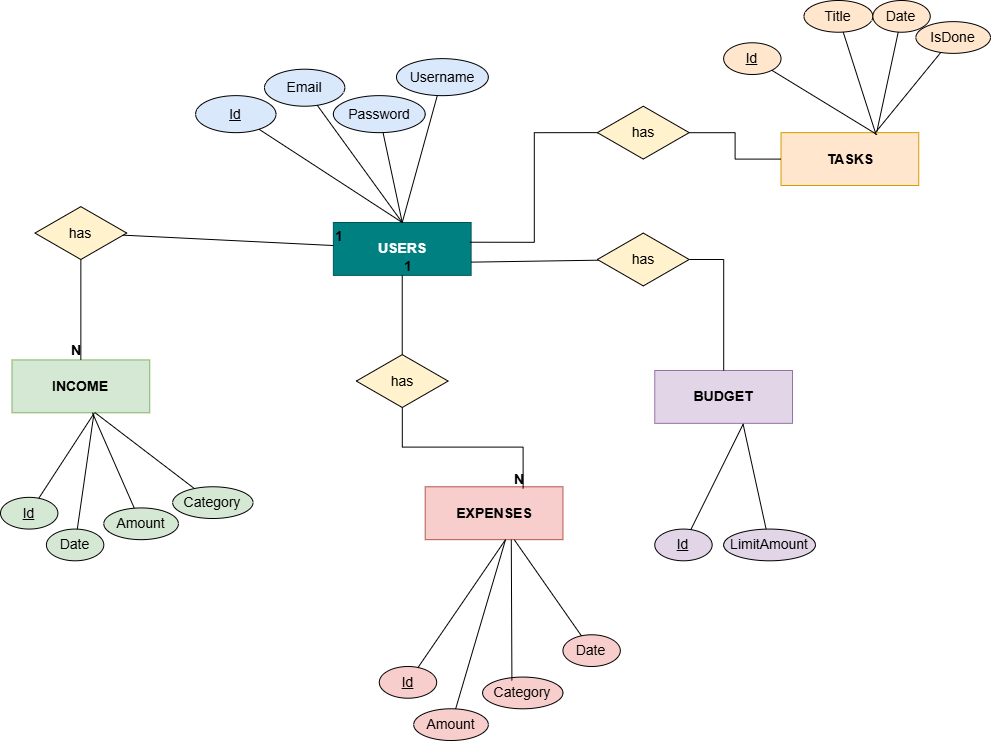

The diagram above was exported from draw.io. Its source (the exported page's mxGraphModel, read from the mxfile embedded in the PNG):
<mxGraphModel dx="1548" dy="994" grid="1" gridSize="10" guides="1" tooltips="1" connect="1" arrows="1" fold="1" page="1" pageScale="1" pageWidth="1100" pageHeight="850" math="0" shadow="0">
  <root>
    <mxCell id="0" />
    <mxCell id="1" parent="0" />
    <mxCell id="M5E-sdGiLLvIKEzVL-GN-82" connectable="0" parent="1" style="group;fontSize=14;" value="" vertex="1">
      <mxGeometry height="740" width="990" x="10" y="40" as="geometry" />
    </mxCell>
    <mxCell id="2" parent="M5E-sdGiLLvIKEzVL-GN-82" style="rounded=0;whiteSpace=wrap;html=1;fillColor=#008080;fontColor=#ffffff;strokeColor=#005555;fontSize=14;fontStyle=1;" value="USERS" vertex="1">
      <mxGeometry height="52.85714285714286" width="137.73913043478262" x="332.8695652173913" y="222" as="geometry" />
    </mxCell>
    <mxCell id="3" parent="M5E-sdGiLLvIKEzVL-GN-82" style="ellipse;whiteSpace=wrap;html=1;fillColor=#dae8fc;fontSize=14;fontStyle=4;" value="Id" vertex="1">
      <mxGeometry height="37" width="80.34782608695653" x="195.1304347826087" y="95.14285714285714" as="geometry" />
    </mxCell>
    <mxCell id="4" parent="M5E-sdGiLLvIKEzVL-GN-82" style="ellipse;whiteSpace=wrap;html=1;fillColor=#dae8fc;fontSize=14;" value="Email" vertex="1">
      <mxGeometry height="37" width="80.34782608695653" x="264" y="68.71428571428572" as="geometry" />
    </mxCell>
    <mxCell id="5" parent="M5E-sdGiLLvIKEzVL-GN-82" style="ellipse;whiteSpace=wrap;html=1;fillColor=#dae8fc;fontSize=14;" value="Username" vertex="1">
      <mxGeometry height="37" width="91.82608695652175" x="396" y="58.142857142857146" as="geometry" />
    </mxCell>
    <mxCell id="6" parent="M5E-sdGiLLvIKEzVL-GN-82" style="ellipse;whiteSpace=wrap;html=1;fillColor=#dae8fc;fontSize=14;" value="Password" vertex="1">
      <mxGeometry height="37" width="91.82608695652175" x="332.8695652173913" y="95.14285714285714" as="geometry" />
    </mxCell>
    <mxCell id="7" edge="1" parent="M5E-sdGiLLvIKEzVL-GN-82" source="3" style="endArrow=none;endFill=0;entryX=0.5;entryY=0;entryDx=0;entryDy=0;fontSize=14;" target="2">
      <mxGeometry relative="1" as="geometry">
        <mxPoint x="401.7391304347826" y="52.85714285714286" as="targetPoint" />
      </mxGeometry>
    </mxCell>
    <mxCell id="8" edge="1" parent="M5E-sdGiLLvIKEzVL-GN-82" source="4" style="endArrow=none;endFill=0;entryX=0.5;entryY=0;entryDx=0;entryDy=0;fontSize=14;" target="2">
      <mxGeometry relative="1" as="geometry" />
    </mxCell>
    <mxCell id="9" edge="1" parent="M5E-sdGiLLvIKEzVL-GN-82" source="5" style="endArrow=none;endFill=0;entryX=0.5;entryY=0;entryDx=0;entryDy=0;fontSize=14;" target="2">
      <mxGeometry relative="1" as="geometry" />
    </mxCell>
    <mxCell id="10" edge="1" parent="M5E-sdGiLLvIKEzVL-GN-82" source="6" style="endArrow=none;endFill=0;entryX=0.5;entryY=0;entryDx=0;entryDy=0;fontSize=14;" target="2">
      <mxGeometry relative="1" as="geometry">
        <mxPoint x="401.7391304347826" y="211.42857142857144" as="targetPoint" />
      </mxGeometry>
    </mxCell>
    <mxCell id="11" parent="M5E-sdGiLLvIKEzVL-GN-82" style="rhombus;whiteSpace=wrap;html=1;fillColor=#fff2cc;fontSize=14;" value="has" vertex="1">
      <mxGeometry height="52.85714285714286" width="91.82608695652175" x="34.434782608695656" y="206.14285714285714" as="geometry" />
    </mxCell>
    <mxCell id="12" parent="M5E-sdGiLLvIKEzVL-GN-82" style="rounded=0;whiteSpace=wrap;html=1;fillColor=#d5e8d4;strokeColor=#82b366;fontSize=14;fontStyle=1;" value="INCOME" vertex="1">
      <mxGeometry height="52.85714285714286" width="137.73913043478262" x="11.478260869565219" y="359.42857142857144" as="geometry" />
    </mxCell>
    <mxCell id="13" parent="M5E-sdGiLLvIKEzVL-GN-82" style="ellipse;whiteSpace=wrap;html=1;fillColor=#d5e8d4;fontSize=14;fontStyle=4;" value="Id" vertex="1">
      <mxGeometry height="31.714285714285715" width="57.391304347826086" y="496.8571428571429" as="geometry" />
    </mxCell>
    <mxCell id="14" parent="M5E-sdGiLLvIKEzVL-GN-82" style="ellipse;whiteSpace=wrap;html=1;fillColor=#d5e8d4;fontSize=14;" value="Amount" vertex="1">
      <mxGeometry height="31.714285714285715" width="74.60869565217392" x="103.30434782608695" y="507.42857142857144" as="geometry" />
    </mxCell>
    <mxCell id="15" parent="M5E-sdGiLLvIKEzVL-GN-82" style="ellipse;whiteSpace=wrap;html=1;fillColor=#d5e8d4;fontSize=14;" value="Category" vertex="1">
      <mxGeometry height="31.714285714285715" width="80.34782608695653" x="172.17391304347828" y="486.2857142857143" as="geometry" />
    </mxCell>
    <mxCell id="16" parent="M5E-sdGiLLvIKEzVL-GN-82" style="ellipse;whiteSpace=wrap;html=1;fillColor=#d5e8d4;fontSize=14;" value="Date" vertex="1">
      <mxGeometry height="31.714285714285715" width="57.391304347826086" x="45.913043478260875" y="528.5714285714286" as="geometry" />
    </mxCell>
    <mxCell id="17" edge="1" parent="M5E-sdGiLLvIKEzVL-GN-82" source="2" style="endArrow=none;endFill=0;fontSize=14;" target="11">
      <mxGeometry relative="1" as="geometry" />
    </mxCell>
    <mxCell id="23" connectable="0" parent="17" style="resizable=0;html=1;align=left;verticalAlign=bottom;fontSize=14;fontStyle=1;" value="1" vertex="1">
      <mxGeometry relative="1" x="-1" as="geometry">
        <mxPoint as="offset" />
      </mxGeometry>
    </mxCell>
    <mxCell id="18" edge="1" parent="M5E-sdGiLLvIKEzVL-GN-82" source="11" style="endArrow=none;endFill=0;fontSize=14;" target="12">
      <mxGeometry relative="1" as="geometry" />
    </mxCell>
    <mxCell id="24" connectable="0" parent="18" style="resizable=0;html=1;align=right;verticalAlign=bottom;fontSize=14;fontStyle=1;" value="N" vertex="1">
      <mxGeometry relative="1" x="1" as="geometry">
        <mxPoint as="offset" />
      </mxGeometry>
    </mxCell>
    <mxCell id="19" edge="1" parent="M5E-sdGiLLvIKEzVL-GN-82" source="13" style="endArrow=none;endFill=0;entryX=0.598;entryY=1.002;entryDx=0;entryDy=0;entryPerimeter=0;fontSize=14;" target="12">
      <mxGeometry relative="1" as="geometry" />
    </mxCell>
    <mxCell id="20" edge="1" parent="M5E-sdGiLLvIKEzVL-GN-82" source="14" style="endArrow=none;endFill=0;fontSize=14;" target="12">
      <mxGeometry relative="1" as="geometry" />
    </mxCell>
    <mxCell id="21" edge="1" parent="M5E-sdGiLLvIKEzVL-GN-82" source="15" style="endArrow=none;endFill=0;entryX=0.601;entryY=0.994;entryDx=0;entryDy=0;entryPerimeter=0;fontSize=14;" target="12">
      <mxGeometry relative="1" as="geometry" />
    </mxCell>
    <mxCell id="22" edge="1" parent="M5E-sdGiLLvIKEzVL-GN-82" source="16" style="endArrow=none;endFill=0;entryX=0.594;entryY=1.032;entryDx=0;entryDy=0;entryPerimeter=0;fontSize=14;" target="12">
      <mxGeometry relative="1" as="geometry" />
    </mxCell>
    <mxCell id="30" parent="M5E-sdGiLLvIKEzVL-GN-82" style="rhombus;whiteSpace=wrap;html=1;fillColor=#fff2cc;fontSize=14;" value="has" vertex="1">
      <mxGeometry height="52.85714285714286" width="91.82608695652175" x="355.82608695652175" y="354.14285714285717" as="geometry" />
    </mxCell>
    <mxCell id="31" parent="M5E-sdGiLLvIKEzVL-GN-82" style="rounded=0;whiteSpace=wrap;html=1;fillColor=#f8cecc;strokeColor=#b85450;fontSize=14;fontStyle=1;" value="EXPENSES" vertex="1">
      <mxGeometry height="52.85714285714286" width="137.73913043478262" x="424.69565217391306" y="486.2857142857143" as="geometry" />
    </mxCell>
    <mxCell id="32" parent="M5E-sdGiLLvIKEzVL-GN-82" style="ellipse;whiteSpace=wrap;html=1;fillColor=#f8cecc;fontSize=14;fontStyle=4;" value="Id" vertex="1">
      <mxGeometry height="31.714285714285715" width="57.391304347826086" x="378.7826086956522" y="666" as="geometry" />
    </mxCell>
    <mxCell id="33" parent="M5E-sdGiLLvIKEzVL-GN-82" style="ellipse;whiteSpace=wrap;html=1;fillColor=#f8cecc;fontSize=14;" value="Amount" vertex="1">
      <mxGeometry height="31.714285714285715" width="74.60869565217392" x="413.2173913043478" y="708.2857142857143" as="geometry" />
    </mxCell>
    <mxCell id="34" parent="M5E-sdGiLLvIKEzVL-GN-82" style="ellipse;whiteSpace=wrap;html=1;fillColor=#f8cecc;fontSize=14;" value="Category" vertex="1">
      <mxGeometry height="31.714285714285715" width="80.34782608695653" x="482.0869565217391" y="676.5714285714286" as="geometry" />
    </mxCell>
    <mxCell id="35" parent="M5E-sdGiLLvIKEzVL-GN-82" style="ellipse;whiteSpace=wrap;html=1;fillColor=#f8cecc;fontSize=14;" value="Date" vertex="1">
      <mxGeometry height="31.714285714285715" width="57.391304347826086" x="562.4347826086956" y="634.2857142857143" as="geometry" />
    </mxCell>
    <mxCell id="36" edge="1" parent="M5E-sdGiLLvIKEzVL-GN-82" source="2" style="endArrow=none;endFill=0;fontSize=14;" target="30">
      <mxGeometry relative="1" as="geometry" />
    </mxCell>
    <mxCell id="42" connectable="0" parent="36" style="resizable=0;html=1;align=left;verticalAlign=bottom;fontSize=14;fontStyle=1;" value="1" vertex="1">
      <mxGeometry relative="1" x="-1" as="geometry">
        <mxPoint as="offset" />
      </mxGeometry>
    </mxCell>
    <mxCell id="37" edge="1" parent="M5E-sdGiLLvIKEzVL-GN-82" source="30" style="endArrow=none;endFill=0;entryX=0.711;entryY=0.03;entryDx=0;entryDy=0;entryPerimeter=0;edgeStyle=orthogonalEdgeStyle;rounded=0;curved=0;fontSize=14;" target="31">
      <mxGeometry relative="1" as="geometry" />
    </mxCell>
    <mxCell id="43" connectable="0" parent="37" style="resizable=0;html=1;align=right;verticalAlign=bottom;fontSize=14;fontStyle=1;" value="N" vertex="1">
      <mxGeometry relative="1" x="1" as="geometry">
        <mxPoint as="offset" />
      </mxGeometry>
    </mxCell>
    <mxCell id="38" edge="1" parent="M5E-sdGiLLvIKEzVL-GN-82" source="32" style="endArrow=none;endFill=0;fontSize=14;">
      <mxGeometry relative="1" as="geometry">
        <mxPoint x="505.04347826086956" y="539.1428571428571" as="targetPoint" />
      </mxGeometry>
    </mxCell>
    <mxCell id="39" edge="1" parent="M5E-sdGiLLvIKEzVL-GN-82" source="33" style="endArrow=none;endFill=0;fontSize=14;">
      <mxGeometry relative="1" as="geometry">
        <mxPoint x="505.04347826086956" y="539.1428571428571" as="targetPoint" />
      </mxGeometry>
    </mxCell>
    <mxCell id="40" edge="1" parent="M5E-sdGiLLvIKEzVL-GN-82" source="34" style="shape=table;startSize=30;container=1;collapsible=0;childLayout=tableLayout;fixedRows=1;rowLines=0;fontStyle=1;align=center;resizeLast=1;fillColor=#f8cecc;strokeColor=#b85450;fontSize=14;" target="31">
      <mxGeometry relative="1" as="geometry" />
    </mxCell>
    <mxCell id="41" edge="1" parent="M5E-sdGiLLvIKEzVL-GN-82" source="35" style="endArrow=none;endFill=0;entryX=0.647;entryY=1.002;entryDx=0;entryDy=0;entryPerimeter=0;fontSize=14;" target="31">
      <mxGeometry relative="1" as="geometry" />
    </mxCell>
    <mxCell id="50" parent="M5E-sdGiLLvIKEzVL-GN-82" style="rhombus;whiteSpace=wrap;html=1;fillColor=#fff2cc;fontSize=14;" value="has" vertex="1">
      <mxGeometry height="52.85714285714286" width="91.82608695652175" x="596.8695652173914" y="232.57142857142858" as="geometry" />
    </mxCell>
    <mxCell id="51" parent="M5E-sdGiLLvIKEzVL-GN-82" style="rounded=0;whiteSpace=wrap;html=1;fillColor=#e1d5e7;strokeColor=#9673a6;fontSize=14;fontStyle=1;" value="BUDGET" vertex="1">
      <mxGeometry height="52.85714285714286" width="137.73913043478262" x="654.2608695652174" y="370" as="geometry" />
    </mxCell>
    <mxCell id="52" parent="M5E-sdGiLLvIKEzVL-GN-82" style="ellipse;whiteSpace=wrap;html=1;fillColor=#e1d5e7;fontSize=14;fontStyle=4;" value="Id" vertex="1">
      <mxGeometry height="31.714285714285715" width="57.391304347826086" x="654.2608695652174" y="528.5714285714286" as="geometry" />
    </mxCell>
    <mxCell id="53" parent="M5E-sdGiLLvIKEzVL-GN-82" style="ellipse;whiteSpace=wrap;html=1;fillColor=#e1d5e7;fontSize=14;" value="LimitAmount" vertex="1">
      <mxGeometry height="31.714285714285715" width="91.82608695652175" x="723.1304347826087" y="528.5714285714286" as="geometry" />
    </mxCell>
    <mxCell id="54" edge="1" parent="M5E-sdGiLLvIKEzVL-GN-82" source="2" style="endArrow=none;endFill=0;exitX=1;exitY=0.75;exitDx=0;exitDy=0;fontSize=14;" target="50">
      <mxGeometry relative="1" as="geometry" />
    </mxCell>
    <mxCell id="55" edge="1" parent="M5E-sdGiLLvIKEzVL-GN-82" source="50" style="endArrow=none;endFill=0;exitX=1;exitY=0.5;exitDx=0;exitDy=0;edgeStyle=orthogonalEdgeStyle;rounded=0;curved=0;fontSize=14;" target="51">
      <mxGeometry relative="1" as="geometry" />
    </mxCell>
    <mxCell id="56" edge="1" parent="M5E-sdGiLLvIKEzVL-GN-82" source="52" style="endArrow=none;endFill=0;entryX=0.641;entryY=1.019;entryDx=0;entryDy=0;entryPerimeter=0;fontSize=14;" target="51">
      <mxGeometry relative="1" as="geometry">
        <mxPoint x="895.304347826087" y="317.14285714285717" as="targetPoint" />
      </mxGeometry>
    </mxCell>
    <mxCell id="57" edge="1" parent="M5E-sdGiLLvIKEzVL-GN-82" source="53" style="endArrow=none;endFill=0;entryX=0.641;entryY=1.01;entryDx=0;entryDy=0;entryPerimeter=0;fontSize=14;" target="51">
      <mxGeometry relative="1" as="geometry" />
    </mxCell>
    <mxCell id="60" parent="M5E-sdGiLLvIKEzVL-GN-82" style="rhombus;whiteSpace=wrap;html=1;fillColor=#fff2cc;fontSize=14;" value="has" vertex="1">
      <mxGeometry height="52.85714285714286" width="91.82608695652175" x="596.8695652173914" y="105.71428571428572" as="geometry" />
    </mxCell>
    <mxCell id="61" parent="M5E-sdGiLLvIKEzVL-GN-82" style="rounded=0;whiteSpace=wrap;html=1;fillColor=#ffe6cc;strokeColor=#d79b00;fontSize=14;fontStyle=1;" value="TASKS" vertex="1">
      <mxGeometry height="52.85714285714286" width="137.73913043478262" x="780.5217391304348" y="132.14285714285714" as="geometry" />
    </mxCell>
    <mxCell id="62" parent="M5E-sdGiLLvIKEzVL-GN-82" style="ellipse;whiteSpace=wrap;html=1;fillColor=#ffe6cc;fontSize=14;fontStyle=4;" value="Id" vertex="1">
      <mxGeometry height="31.714285714285715" width="57.391304347826086" x="723.1304347826087" y="42.285714285714285" as="geometry" />
    </mxCell>
    <mxCell id="63" parent="M5E-sdGiLLvIKEzVL-GN-82" style="ellipse;whiteSpace=wrap;html=1;fillColor=#ffe6cc;fontSize=14;" value="Title" vertex="1">
      <mxGeometry height="31.714285714285715" width="68.86956521739131" x="803.4782608695652" as="geometry" />
    </mxCell>
    <mxCell id="64" parent="M5E-sdGiLLvIKEzVL-GN-82" style="ellipse;whiteSpace=wrap;html=1;fillColor=#ffe6cc;fontSize=14;" value="IsDone" vertex="1">
      <mxGeometry height="31.714285714285715" width="74.60869565217392" x="915.3913043478261" y="21.142857142857142" as="geometry" />
    </mxCell>
    <mxCell id="65" parent="M5E-sdGiLLvIKEzVL-GN-82" style="ellipse;whiteSpace=wrap;html=1;fillColor=#ffe6cc;fontSize=14;" value="Date" vertex="1">
      <mxGeometry height="31.714285714285715" width="57.391304347826086" x="872.3478260869565" as="geometry" />
    </mxCell>
    <mxCell id="66" edge="1" parent="M5E-sdGiLLvIKEzVL-GN-82" source="2" style="endArrow=none;endFill=0;rounded=0;edgeStyle=orthogonalEdgeStyle;entryX=0;entryY=0.5;entryDx=0;entryDy=0;exitX=0.991;exitY=0.373;exitDx=0;exitDy=0;exitPerimeter=0;fontSize=14;" target="60">
      <mxGeometry relative="1" as="geometry">
        <mxPoint x="413.2173913043478" y="185.03020408163258" as="sourcePoint" />
        <mxPoint x="585.3913043478261" y="105.71428571428572" as="targetPoint" />
      </mxGeometry>
    </mxCell>
    <mxCell id="67" edge="1" parent="M5E-sdGiLLvIKEzVL-GN-82" source="60" style="endArrow=none;endFill=0;edgeStyle=orthogonalEdgeStyle;rounded=0;curved=0;fontSize=14;" target="61">
      <mxGeometry relative="1" as="geometry" />
    </mxCell>
    <mxCell id="68" edge="1" parent="M5E-sdGiLLvIKEzVL-GN-82" source="62" style="endArrow=none;endFill=0;entryX=0.697;entryY=0.037;entryDx=0;entryDy=0;entryPerimeter=0;fontSize=14;" target="61">
      <mxGeometry relative="1" as="geometry">
        <mxPoint x="837.9130434782609" y="126.85714285714286" as="targetPoint" />
      </mxGeometry>
    </mxCell>
    <mxCell id="69" edge="1" parent="M5E-sdGiLLvIKEzVL-GN-82" source="63" style="endArrow=none;endFill=0;entryX=0.69;entryY=0.038;entryDx=0;entryDy=0;entryPerimeter=0;fontSize=14;" target="61">
      <mxGeometry relative="1" as="geometry" />
    </mxCell>
    <mxCell id="70" edge="1" parent="M5E-sdGiLLvIKEzVL-GN-82" source="64" style="endArrow=none;endFill=0;entryX=0.68;entryY=0.015;entryDx=0;entryDy=0;entryPerimeter=0;fontSize=14;" target="61">
      <mxGeometry relative="1" as="geometry" />
    </mxCell>
    <mxCell id="71" edge="1" parent="M5E-sdGiLLvIKEzVL-GN-82" source="65" style="endArrow=none;endFill=0;entryX=0.696;entryY=-0.023;entryDx=0;entryDy=0;entryPerimeter=0;fontSize=14;" target="61">
      <mxGeometry relative="1" as="geometry" />
    </mxCell>
    <mxCell id="M5E-sdGiLLvIKEzVL-GN-71" edge="1" parent="M5E-sdGiLLvIKEzVL-GN-82" source="34" style="endArrow=none;html=1;rounded=0;entryX=0.625;entryY=1;entryDx=0;entryDy=0;entryPerimeter=0;exitX=0.365;exitY=0.107;exitDx=0;exitDy=0;exitPerimeter=0;fontSize=14;" target="31" value="">
      <mxGeometry height="50" relative="1" width="50" as="geometry">
        <mxPoint x="390.2608695652174" y="565.5714285714286" as="sourcePoint" />
        <mxPoint x="447.6521739130435" y="512.7142857142858" as="targetPoint" />
      </mxGeometry>
    </mxCell>
  </root>
</mxGraphModel>